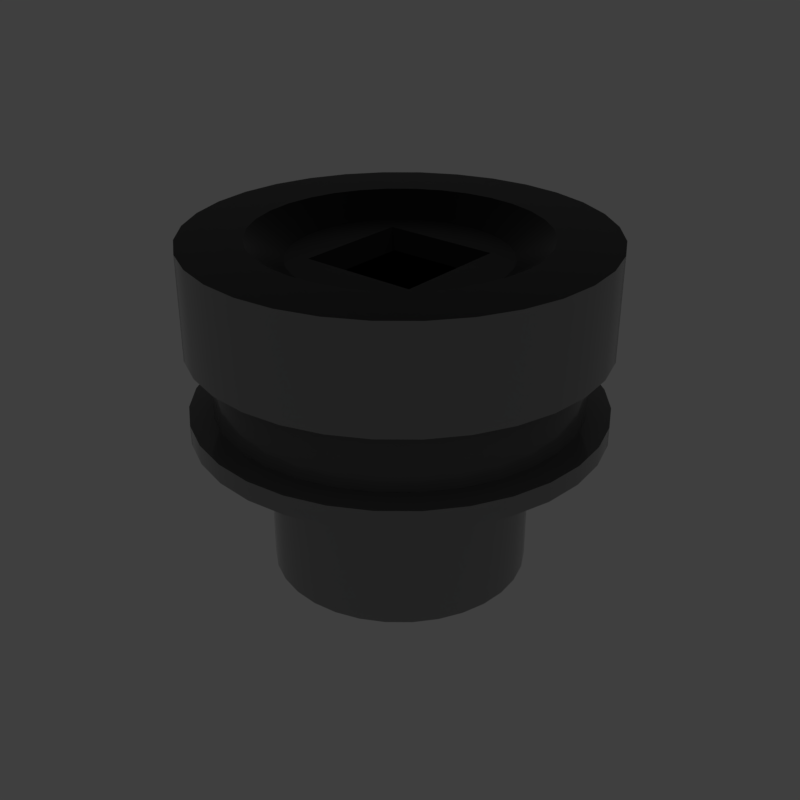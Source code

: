 # Source: square_circle.blend  (saved by Blender 2.79.6; exported with 4.5.12 LTS)
import bpy
from mathutils import Matrix  # noqa: F401  (used for matrix-valued properties, if any)

bpy.ops.wm.read_factory_settings(use_empty=True)
scene = bpy.context.scene
scene.name = 'main'

# ---- collections
col_collection_1 = bpy.data.collections.new('Collection 1'); scene.collection.children.link(col_collection_1)

# ---- materials (node trees are filled in below, after node groups)
mat_prox_alum_050 = bpy.data.materials.new('prox_alum.050')
mat_prox_alum_050.alpha_threshold = 0.0
mat_prox_alum_050.diffuse_color = (0.1933, 0.1933, 0.1933, 1.0)
mat_prox_alum_050.roughness = 0.5
mat_prox_kevlar_050 = bpy.data.materials.new('prox_kevlar.050')
mat_prox_kevlar_050.alpha_threshold = 0.0
mat_prox_kevlar_050.diffuse_color = (0.03737, 0.03737, 0.03737, 1.0)
mat_prox_kevlar_050.roughness = 0.5
mat_prox_easy_spec_050 = bpy.data.materials.new('prox_easy_spec.050')
mat_prox_easy_spec_050.alpha_threshold = 0.0
mat_prox_easy_spec_050.diffuse_color = (0.2791, 0.2791, 0.2791, 1.0)
mat_prox_easy_spec_050.roughness = 0.5
mat_prox_soap_048 = bpy.data.materials.new('prox_soap.048')
mat_prox_soap_048.alpha_threshold = 0.0
mat_prox_soap_048.diffuse_color = (0.8, 0.5447, 0.3018, 1.0)
mat_prox_soap_048.roughness = 0.5
mat_prox_emission_048 = bpy.data.materials.new('prox_emission.048')
mat_prox_emission_048.alpha_threshold = 0.0
mat_prox_emission_048.diffuse_color = (0.3973, 0.7023, 0.9681, 1.0)
mat_prox_emission_048.roughness = 0.5

# ---- node groups
ng_auto_smooth = bpy.data.node_groups.new('Auto Smooth', 'GeometryNodeTree')
_s = ng_auto_smooth.interface.new_socket(name='Geometry', in_out='OUTPUT', socket_type='NodeSocketGeometry')
_s = ng_auto_smooth.interface.new_socket(name='Geometry', in_out='INPUT', socket_type='NodeSocketGeometry')
_s = ng_auto_smooth.interface.new_socket(name='Angle', in_out='INPUT', socket_type='NodeSocketFloat')
_s.subtype = 'ANGLE'
_s.min_value = 0.0
_s.max_value = 3.142
ng_auto_smooth.is_modifier = True
_N = ng_auto_smooth.nodes; _L = ng_auto_smooth.links
n0 = _N.new('NodeGroupOutput'); n0.name = 'Group Output'; n0.location = (480, -100)
n1 = _N.new('NodeGroupInput'); n1.name = 'Group Input'; n1.location = (-420, -300)
n2 = _N.new('NodeGroupInput'); n2.name = 'Group Input.001'; n2.location = (-60, -100)
n3 = _N.new('GeometryNodeSetShadeSmooth'); n3.name = 'Set Shade Smooth'; n3.location = (120, -100)
n3.domain = 'EDGE'
n4 = _N.new('GeometryNodeSetShadeSmooth'); n4.name = 'Set Shade Smooth.001'; n4.location = (300, -100)
n5 = _N.new('GeometryNodeInputMeshEdgeAngle'); n5.name = 'Edge Angle'; n5.location = (-420, -220)
n6 = _N.new('GeometryNodeInputEdgeSmooth'); n6.name = 'Is Edge Smooth'; n6.location = (-60, -160)
n7 = _N.new('GeometryNodeInputShadeSmooth'); n7.name = 'Is Face Smooth'; n7.location = (-240, -340)
n8 = _N.new('FunctionNodeBooleanMath'); n8.name = 'Boolean Math'; n8.location = (-60, -220)
n9 = _N.new('FunctionNodeCompare'); n9.name = 'Compare'; n9.location = (-240, -180)
n9.operation = 'LESS_EQUAL'
_L.new(n5.outputs[0], n9.inputs[0])
_L.new(n4.outputs[0], n0.inputs[0])
_L.new(n1.outputs[1], n9.inputs[1])
_L.new(n9.outputs[0], n8.inputs[0])
_L.new(n7.outputs[0], n8.inputs[1])
_L.new(n2.outputs[0], n3.inputs[0])
_L.new(n6.outputs[0], n3.inputs[1])
_L.new(n3.outputs[0], n4.inputs[0])
_L.new(n8.outputs[0], n3.inputs[2])
n0.is_active_output = True

# ---- material node trees
mat_prox_alum_050.use_nodes = True; mat_prox_alum_050.node_tree.nodes.clear()
_N = mat_prox_alum_050.node_tree.nodes; _L = mat_prox_alum_050.node_tree.links
n0 = _N.new('ShaderNodeOutputMaterial'); n0.name = 'Material Output'; n0.location = (300, 300)
n1 = _N.new('ShaderNodeBsdfPrincipled'); n1.name = 'Principled BSDF'; n1.location = (10, 300)
n1.width = 150
n1.subsurface_method = 'BURLEY'
n1.inputs[0].default_value = (0.3217, 0.3217, 0.3217, 1.0)
n1.inputs[1].default_value = 1.0
n1.inputs[2].default_value = 0.1633
n1.inputs[3].default_value = 1.45
n1.inputs[9].default_value = (1.0, 1.0, 1.0)
n1.inputs[13].default_value = 0.119
n1.inputs[15].default_value = 0.7959
n1.inputs[16].default_value = 0.8299
n1.inputs[24].default_value = 0.1605
_L.new(n1.outputs[0], n0.inputs[0])
n0.is_active_output = True
mat_prox_kevlar_050.use_nodes = True; mat_prox_kevlar_050.node_tree.nodes.clear()
_N = mat_prox_kevlar_050.node_tree.nodes; _L = mat_prox_kevlar_050.node_tree.links
n0 = _N.new('ShaderNodeOutputMaterial'); n0.name = 'Material Output'; n0.location = (300, 300)
n1 = _N.new('ShaderNodeBsdfPrincipled'); n1.name = 'Principled BSDF'; n1.location = (10, 300)
n1.width = 150
n1.subsurface_method = 'BURLEY'
n1.inputs[0].default_value = (0.0, 0.0, 0.0, 1.0)
n1.inputs[2].default_value = 0.3401
n1.inputs[3].default_value = 1.45
n1.inputs[9].default_value = (1.0, 1.0, 1.0)
n1.inputs[13].default_value = 0.2143
_L.new(n1.outputs[0], n0.inputs[0])
n0.is_active_output = True
mat_prox_easy_spec_050.use_nodes = True; mat_prox_easy_spec_050.node_tree.nodes.clear()
_N = mat_prox_easy_spec_050.node_tree.nodes; _L = mat_prox_easy_spec_050.node_tree.links
n0 = _N.new('ShaderNodeOutputMaterial'); n0.name = 'Material Output'; n0.location = (300, 300)
n1 = _N.new('ShaderNodeBsdfPrincipled'); n1.name = 'Principled BSDF'; n1.location = (10, 300)
n1.width = 150
n1.subsurface_method = 'BURLEY'
n1.inputs[0].default_value = (0.1372, 0.1372, 0.1372, 1.0)
n1.inputs[2].default_value = 0.2245
n1.inputs[3].default_value = 1.45
n1.inputs[9].default_value = (1.0, 1.0, 1.0)
n1.inputs[13].default_value = 0.09864
n1.inputs[19].default_value = 0.25
_L.new(n1.outputs[0], n0.inputs[0])
n0.is_active_output = True
mat_prox_soap_048.use_nodes = True; mat_prox_soap_048.node_tree.nodes.clear()
_N = mat_prox_soap_048.node_tree.nodes; _L = mat_prox_soap_048.node_tree.links
n0 = _N.new('ShaderNodeOutputMaterial'); n0.name = 'Material Output'; n0.location = (300, 300)
n1 = _N.new('ShaderNodeLayerWeight'); n1.name = 'Layer Weight'; n1.location = (-554, 262)
n2 = _N.new('ShaderNodeValToRGB'); n2.name = 'ColorRamp'; n2.location = (-400, 254)
n2.color_ramp.interpolation = 'B_SPLINE'
while len(n2.color_ramp.elements) > 1: n2.color_ramp.elements.remove(n2.color_ramp.elements[-1])
n2.color_ramp.elements[0].position = 0.0; n2.color_ramp.elements[0].color = (1.0, 0.0, 0.2363, 1.0)
_e = n2.color_ramp.elements.new(0.1477); _e.color = (0.0, 0.1135, 0.6103, 1.0)
_e = n2.color_ramp.elements.new(0.2773); _e.color = (0.2081, 0.332, 0.6265, 1.0)
_e = n2.color_ramp.elements.new(0.5); _e.color = (0.5089, 0.1741, 0.6181, 1.0)
_e = n2.color_ramp.elements.new(0.6818); _e.color = (0.7544, 0.04821, 0.0, 1.0)
_e = n2.color_ramp.elements.new(0.8511); _e.color = (0.336, 0.5043, 0.1917, 1.0)
_e = n2.color_ramp.elements.new(1.0); _e.color = (0.01772, 0.3483, 1.0, 1.0)
n3 = _N.new('ShaderNodeMix'); n3.name = 'Mix'; n3.location = (-80, 218)
n3.data_type = 'RGBA'
n3.inputs[0].default_value = 0.7909
n4 = _N.new('ShaderNodeBsdfPrincipled'); n4.name = 'Principled BSDF.001'; n4.location = (140, 300)
n4.width = 150
n4.subsurface_method = 'BURLEY'
n4.inputs[2].default_value = 0.0
n4.inputs[3].default_value = 1.45
n4.inputs[9].default_value = (1.0, 1.0, 1.0)
n4.inputs[18].default_value = 1.0
n4.inputs[19].default_value = 0.25
_L.new(n1.outputs[1], n2.inputs[0])
_L.new(n2.outputs[0], n3.inputs[6])
_L.new(n3.outputs[2], n4.inputs[0])
_L.new(n4.outputs[0], n0.inputs[0])
n0.is_active_output = True
mat_prox_emission_048.use_nodes = True; mat_prox_emission_048.node_tree.nodes.clear()
_N = mat_prox_emission_048.node_tree.nodes; _L = mat_prox_emission_048.node_tree.links
n0 = _N.new('ShaderNodeOutputMaterial'); n0.name = 'Material Output'; n0.location = (446, 300)
n1 = _N.new('ShaderNodeEmission'); n1.name = 'Emission'; n1.location = (156, 300)
n1.inputs[1].default_value = 4.0
n2 = _N.new('ShaderNodeLayerWeight'); n2.name = 'Layer Weight'; n2.location = (-631, 360)
n3 = _N.new('ShaderNodeValToRGB'); n3.name = 'ColorRamp'; n3.location = (-450, 370)
n3.color_ramp.interpolation = 'B_SPLINE'
while len(n3.color_ramp.elements) > 1: n3.color_ramp.elements.remove(n3.color_ramp.elements[-1])
n3.color_ramp.elements[0].position = 0.1864; n3.color_ramp.elements[0].color = (1.0, 0.02556, 0.0, 1.0)
_e = n3.color_ramp.elements.new(0.8045); _e.color = (1.0, 0.2244, 0.007333, 1.0)
_e = n3.color_ramp.elements.new(0.9909); _e.color = (1.0, 1.0, 1.0, 1.0)
n4 = _N.new('ShaderNodeMix'); n4.name = 'Mix'; n4.location = (-92, 333)
n4.data_type = 'RGBA'
n4.blend_type = 'COLOR'
n4.inputs[0].default_value = 0.8273
_L.new(n2.outputs[1], n3.inputs[0])
_L.new(n1.outputs[0], n0.inputs[0])
_L.new(n4.outputs[2], n1.inputs[0])
_L.new(n3.outputs[0], n4.inputs[7])
n0.is_active_output = True

# ---- world
world_world = bpy.data.worlds.new('World'); scene.world = world_world
world_world.use_nodes = True; world_world.node_tree.nodes.clear()
_N = world_world.node_tree.nodes; _L = world_world.node_tree.links
n0 = _N.new('ShaderNodeOutputWorld'); n0.name = 'World Output'; n0.location = (300, 300)
n1 = _N.new('ShaderNodeBackground'); n1.name = 'Background'; n1.location = (10, 300)
n1.inputs[0].default_value = (0.05, 0.05, 0.05, 1.0)
_L.new(n1.outputs[0], n0.inputs[0])
n0.is_active_output = True
world_world.use_sun_shadow = False
world_world.sun_shadow_jitter_overblur = 0.0

# ---- meshes
me_square_circle = bpy.data.meshes.new('square_circle')
me_square_circle.from_pydata([(0.0, 0.327, 0.0), (-0.0638, 0.3207, 0.0), (-0.1251, 0.3021, 0.0), (-0.1817, 0.2719, 0.0), (-0.2312, 0.2312, 0.0), (-0.2719, 0.1817, 0.0), (-0.3021, 0.1251, 0.0), (-0.3207, 0.0638, 0.0), (-0.327, 2.469e-08, 0.0), (-0.3207, -0.0638, 0.0), (-0.3021, -0.1251, 0.0), (-0.2719, -0.1817, 0.0), (-0.2312, -0.2312, 0.0), (-0.1817, -0.2719, 0.0), (-0.1251, -0.3021, 0.0), (-0.0638, -0.3207, 0.0), (0.0, -0.327, 0.0), (0.1425, -0.09524, 0.2657), (0.0638, 0.3207, 0.0), (0.1251, 0.3021, 0.0), (0.1817, 0.2719, 0.0), (0.2312, 0.2312, 0.0), (0.2719, 0.1817, 0.0), (0.3021, 0.1251, 0.0), (0.3207, 0.0638, 0.0), (0.327, 2.469e-08, 0.0), (0.3207, -0.0638, 0.0), (0.3021, -0.1251, 0.0), (0.2719, -0.1817, 0.0), (0.2312, -0.2312, 0.0), (0.1817, -0.2719, 0.0), (0.0, 0.327, 0.3003), (-0.0638, 0.3207, 0.3003), (-0.1251, 0.3021, 0.3003), (-0.1817, 0.2719, 0.3003), (-0.2312, 0.2312, 0.3003), (-0.2719, 0.1817, 0.3003), (-0.3021, 0.1251, 0.3003), (-0.3207, 0.0638, 0.3003), (-0.327, 2.469e-08, 0.3003), (-0.3207, -0.0638, 0.3003), (-0.3021, -0.1251, 0.3003), (-0.2719, -0.1817, 0.3003), (-0.2312, -0.2312, 0.3003), (-0.1817, -0.2719, 0.3003), (-0.1251, -0.3021, 0.3003), (-0.0638, -0.3207, 0.3003), (0.0, -0.327, 0.3003), (0.1251, -0.3021, 0.0), (0.1584, -0.0656, 0.2657), (0.1681, -0.03344, 0.2657), (0.0638, -0.3207, 0.0), (-0.06831, 0.06831, 0.0876), (0.0638, 0.3207, 0.3003), (0.1251, 0.3021, 0.3003), (0.1817, 0.2719, 0.3003), (0.2312, 0.2312, 0.3003), (0.2719, 0.1817, 0.3003), (0.3021, 0.1251, 0.3003), (0.3207, 0.0638, 0.3003), (0.327, 2.469e-08, 0.3003), (0.3207, -0.0638, 0.3003), (0.0, 0.2281, 0.3003), (-0.04451, 0.2237, 0.3003), (-0.0873, 0.2108, 0.3003), (-0.1267, 0.1897, 0.3003), (-0.1613, 0.1613, 0.3003), (-0.1897, 0.1267, 0.3003), (-0.2108, 0.0873, 0.3003), (-0.2237, 0.04451, 0.3003), (-0.2281, 4.54e-08, 0.3003), (-0.2237, -0.04451, 0.3003), (-0.2108, -0.0873, 0.3003), (-0.1897, -0.1267, 0.3003), (-0.1613, -0.1613, 0.3003), (-0.1267, -0.1897, 0.3003), (-0.0873, -0.2108, 0.3003), (-0.04451, -0.2237, 0.3003), (0.0, -0.2281, 0.3003), (0.3021, -0.1251, 0.3003), (0.2719, -0.1817, 0.3003), (0.2312, -0.2312, 0.3003), (0.1714, 6.001e-08, 0.2657), (0.1681, 0.03344, 0.2657), (0.1817, -0.2719, 0.3003), (0.1251, -0.3021, 0.3003), (0.0638, -0.3207, 0.3003), (-0.06831, -0.06831, 0.0876), (0.06831, -0.06831, 0.0876), (0.04451, 0.2237, 0.3003), (0.0873, 0.2108, 0.3003), (0.1267, 0.1897, 0.3003), (0.1613, 0.1613, 0.3003), (0.1897, 0.1267, 0.3003), (0.0, 0.2071, 0.0), (-0.0404, 0.2031, 0.0), (-0.07924, 0.1913, 0.0), (-0.115, 0.1722, 0.0), (-0.1464, 0.1464, 0.0), (-0.1722, 0.115, 0.0), (-0.1913, 0.07924, 0.0), (-0.2031, 0.0404, 0.0), (-0.2071, 4.981e-08, 0.0), (-0.2031, -0.0404, 0.0), (-0.1913, -0.07924, 0.0), (-0.1722, -0.115, 0.0), (-0.1464, -0.1464, 0.0), (-0.115, -0.1722, 0.0), (-0.07924, -0.1913, 0.0), (-0.0404, -0.2031, 0.0), (0.0, -0.2071, 0.0), (0.2108, 0.0873, 0.3003), (0.2237, 0.04451, 0.3003), (0.2281, 4.54e-08, 0.3003), (0.2237, -0.04451, 0.3003), (0.2108, -0.0873, 0.3003), (0.1584, 0.0656, 0.2657), (0.1425, 0.09524, 0.2657), (0.1897, -0.1267, 0.3003), (0.1613, -0.1613, 0.3003), (0.1267, -0.1897, 0.3003), (0.0873, -0.2108, 0.3003), (0.04451, -0.2237, 0.3003), (0.0, -0.06831, 0.0876), (0.06831, 0.06831, 0.0876), (0.0404, 0.2031, 0.0), (0.0, 0.2071, -0.2457), (-0.0404, 0.2031, -0.2457), (-0.07924, 0.1913, -0.2457), (-0.115, 0.1722, -0.2457), (-0.1464, 0.1464, -0.2457), (-0.1722, 0.115, -0.2457), (-0.1913, 0.07924, -0.2457), (-0.2031, 0.0404, -0.2457), (-0.2071, 4.981e-08, -0.2457), (-0.2031, -0.0404, -0.2457), (-0.1913, -0.07924, -0.2457), (-0.1722, -0.115, -0.2457), (-0.1464, -0.1464, -0.2457), (-0.115, -0.1722, -0.2457), (-0.07924, -0.1913, -0.2457), (-0.0404, -0.2031, -0.2457), (0.0, -0.2071, -0.2457), (0.07924, 0.1913, 0.0), (0.115, 0.1722, 0.0), (0.1464, 0.1464, 0.0), (0.1722, 0.115, 0.0), (0.1913, 0.07924, 0.0), (0.2031, 0.0404, 0.0), (0.2071, 4.981e-08, 0.0), (0.1212, 0.1212, 0.2657), (-0.09524, 0.09524, 0.2657), (0.2031, -0.0404, 0.0), (0.1913, -0.07924, 0.0), (0.1722, -0.115, 0.0), (0.1464, -0.1464, 0.0), (0.115, -0.1722, 0.0), (0.07924, -0.1913, 0.0), (0.0, 0.1714, 0.2657), (-0.03344, 0.1681, 0.2657), (-0.0656, 0.1584, 0.2657), (-0.09524, 0.1425, 0.2657), (-0.1212, 0.1212, 0.2657), (-0.1425, 0.09524, 0.2657), (-0.1584, 0.0656, 0.2657), (-0.1681, 0.03344, 0.2657), (-0.1714, 6.001e-08, 0.2657), (-0.1681, -0.03344, 0.2657), (-0.1584, -0.0656, 0.2657), (-0.1425, -0.09524, 0.2657), (-0.1212, -0.1212, 0.2657), (-0.09524, -0.1425, 0.2657), (-0.0656, -0.1584, 0.2657), (-0.03344, -0.1681, 0.2657), (0.0, -0.1714, 0.2657), (0.0404, -0.2031, 0.0), (0.0, 0.06831, 0.0876), (0.0, -0.06831, 0.2404), (0.0404, 0.2031, -0.2457), (0.07924, 0.1913, -0.2457), (0.115, 0.1722, -0.2457), (0.1464, 0.1464, -0.2457), (0.1722, 0.115, -0.2457), (0.1913, 0.07924, -0.2457), (-0.09524, -0.09524, 0.2657), (0.0, -0.09524, 0.2657), (0.2031, 0.0404, -0.2457), (0.2071, 4.981e-08, -0.2457), (0.2031, -0.0404, -0.2457), (0.1913, -0.07924, -0.2457), (0.0, 0.06831, 0.2404), (-0.06831, -0.06831, 0.2404), (0.09524, -0.09524, 0.2657), (-0.06831, 0.06831, 0.2404), (0.03344, -0.1681, 0.2657), (0.0656, -0.1584, 0.2657), (0.09524, -0.1425, 0.2657), (0.1212, -0.1212, 0.2657), (0.0, 0.09524, 0.2657), (0.1722, -0.115, -0.2457), (0.1464, -0.1464, -0.2457), (0.115, -0.1722, -0.2457), (0.07924, -0.1913, -0.2457), (0.0404, -0.2031, -0.2457), (0.06831, -0.06831, 0.2404), (0.09524, 0.09524, 0.2657), (0.06831, 0.06831, 0.2404), (0.03344, 0.1681, 0.2657), (0.0656, 0.1584, 0.2657), (0.09524, 0.1425, 0.2657), (-0.111, 0.268, 0.0368), (-0.111, 0.268, 0.1318), (0.2901, 2.336e-08, 0.0368), (0.2901, 2.336e-08, 0.1318), (0.2845, 0.0566, 0.1318), (0.2845, 0.0566, 0.0368), (-0.1612, 0.2412, 0.0368), (-0.1612, 0.2412, 0.1318), (0.268, -0.111, 0.0368), (0.268, -0.111, 0.1318), (0.2845, -0.0566, 0.1318), (0.2845, -0.0566, 0.0368), (0.2051, -0.2051, 0.0368), (0.2051, -0.2051, 0.1318), (0.2412, -0.1612, 0.1318), (0.2412, -0.1612, 0.0368), (-0.2051, 0.2051, 0.0368), (-0.2051, 0.2051, 0.1318), (-0.2412, 0.1612, 0.1318), (-0.2412, 0.1612, 0.0368), (0.2051, 0.2051, 0.0368), (0.2051, 0.2051, 0.1318), (0.1612, 0.2412, 0.1318), (0.1612, 0.2412, 0.0368), (0.268, 0.111, 0.0368), (0.268, 0.111, 0.1318), (0.2412, 0.1612, 0.1318), (0.2412, 0.1612, 0.0368), (-4.581e-11, -0.2901, 0.0368), (-4.581e-11, -0.2901, 0.1318), (0.0566, -0.2845, 0.1318), (0.0566, -0.2845, 0.0368), (0.3207, 0.0638, 0.03076), (0.3207, 0.0638, 0.1379), (0.2719, -0.1817, 0.03076), (0.2719, -0.1817, 0.1379), (0.0638, 0.3207, 0.1379), (0.0638, 0.3207, 0.03076), (0.327, 2.469e-08, 0.1379), (0.327, 2.469e-08, 0.03076), (0.2312, -0.2312, 0.1379), (0.2312, -0.2312, 0.03076), (0.1251, 0.3021, 0.03076), (0.1251, 0.3021, 0.1379), (0.0, 0.327, 0.1379), (0.0, 0.327, 0.03076), (-0.2719, 0.1817, 0.03076), (-0.2719, 0.1817, 0.1379), (-0.3021, 0.1251, 0.1379), (-0.3021, 0.1251, 0.03076), (-0.3207, 0.0638, 0.1379), (-0.3207, 0.0638, 0.03076), (0.2719, 0.1817, 0.03076), (0.2719, 0.1817, 0.1379), (-0.327, 2.469e-08, 0.1379), (-0.327, 2.469e-08, 0.03076), (0.3207, -0.0638, 0.03076), (0.3207, -0.0638, 0.1379), (-0.3207, -0.0638, 0.1379), (-0.3207, -0.0638, 0.03076), (0.1817, -0.2719, 0.03076), (0.1817, -0.2719, 0.1379), (-0.3021, -0.1251, 0.1379), (-0.3021, -0.1251, 0.03076), (-0.2719, -0.1817, 0.1379), (-0.2719, -0.1817, 0.03076), (-0.2312, -0.2312, 0.1379), (-0.2312, -0.2312, 0.03076), (-0.1817, -0.2719, 0.1379), (-0.1817, -0.2719, 0.03076), (-0.1251, -0.3021, 0.1379), (-0.1251, -0.3021, 0.03076), (-0.0638, 0.3207, 0.1379), (-0.0638, 0.3207, 0.03076), (0.3021, 0.1251, 0.1379), (0.3021, 0.1251, 0.03076), (-0.0638, -0.3207, 0.1379), (-0.0638, -0.3207, 0.03076), (-0.1251, 0.3021, 0.1379), (-0.1251, 0.3021, 0.03076), (0.3021, -0.1251, 0.1379), (0.3021, -0.1251, 0.03076), (0.0, -0.327, 0.1379), (0.0, -0.327, 0.03076), (-0.1817, 0.2719, 0.1379), (-0.1817, 0.2719, 0.03076), (0.1251, -0.3021, 0.03076), (0.1251, -0.3021, 0.1379), (-0.2312, 0.2312, 0.1379), (-0.2312, 0.2312, 0.03076), (0.2312, 0.2312, 0.1379), (0.2312, 0.2312, 0.03076), (0.1817, 0.2719, 0.03076), (0.1817, 0.2719, 0.1379), (0.0638, -0.3207, 0.03076), (0.0638, -0.3207, 0.1379), (-0.0566, -0.2845, 0.1318), (-0.0566, -0.2845, 0.0368), (-0.0566, 0.2845, 0.1318), (-0.0566, 0.2845, 0.0368), (-0.111, -0.268, 0.1318), (-0.111, -0.268, 0.0368), (-4.581e-11, 0.2901, 0.1318), (-4.581e-11, 0.2901, 0.0368), (-0.1612, -0.2412, 0.1318), (-0.1612, -0.2412, 0.0368), (-0.2051, -0.2051, 0.1318), (-0.2051, -0.2051, 0.0368), (0.0566, 0.2845, 0.1318), (0.0566, 0.2845, 0.0368), (-0.2412, -0.1612, 0.1318), (-0.2412, -0.1612, 0.0368), (0.111, 0.268, 0.0368), (0.111, 0.268, 0.1318), (-0.268, -0.111, 0.1318), (-0.268, -0.111, 0.0368), (-0.2845, -0.0566, 0.1318), (-0.2845, -0.0566, 0.0368), (-0.2901, 2.336e-08, 0.1318), (-0.2901, 2.336e-08, 0.0368), (0.111, -0.268, 0.0368), (0.111, -0.268, 0.1318), (-0.2845, 0.0566, 0.1318), (-0.2845, 0.0566, 0.0368), (-0.268, 0.111, 0.1318), (-0.268, 0.111, 0.0368), (0.1612, -0.2412, 0.0368), (0.1612, -0.2412, 0.1318)], [], [(25, 249, 266, 26), (29, 251, 270, 30), (6, 7, 261, 259), (30, 270, 296, 48), (7, 8, 265, 261), (21, 301, 262, 22), (48, 296, 304, 51), (267, 61, 79, 290), (0, 255, 247, 18), (271, 84, 85, 297), (191, 177, 123, 87), (11, 12, 277, 275), (19, 252, 302, 20), (12, 13, 279, 277), (18, 247, 252, 19), (13, 14, 281, 279), (8, 9, 269, 265), (14, 15, 287, 281), (5, 6, 259, 256), (245, 80, 81, 250), (1, 2, 289, 283), (15, 16, 293, 287), (205, 117, 150, 209), (2, 3, 295, 289), (51, 304, 293, 16), (23, 285, 242, 24), (246, 53, 54, 253), (297, 85, 86, 305), (26, 266, 291, 27), (27, 291, 244, 28), (4, 5, 256, 299), (56, 92, 93, 57), (44, 45, 76, 75), (31, 32, 63, 62), (57, 93, 111, 58), (45, 46, 77, 76), (32, 33, 64, 63), (58, 111, 112, 59), (46, 47, 78, 77), (33, 34, 65, 64), (59, 112, 113, 60), (79, 115, 118, 80), (34, 35, 66, 65), (61, 114, 115, 79), (177, 204, 88, 123), (35, 36, 67, 66), (60, 113, 114, 61), (81, 119, 120, 84), (36, 37, 68, 67), (204, 206, 124, 88), (37, 38, 69, 68), (192, 17, 49, 50, 82, 83, 116, 117, 205), (38, 39, 70, 69), (85, 121, 122, 86), (39, 40, 71, 70), (53, 89, 90, 54), (40, 41, 72, 71), (190, 193, 52, 176), (41, 42, 73, 72), (54, 90, 91, 55), (42, 43, 74, 73), (55, 91, 92, 56), (43, 44, 75, 74), (26, 152, 149, 25), (123, 176, 52, 87), (6, 5, 99, 100), (30, 156, 155, 29), (7, 6, 100, 101), (48, 157, 156, 30), (8, 7, 101, 102), (123, 88, 124, 176), (9, 8, 102, 103), (51, 175, 157, 48), (10, 9, 103, 104), (19, 143, 125, 18), (11, 10, 104, 105), (192, 205, 206, 204), (12, 11, 105, 106), (205, 198, 190, 206), (13, 12, 106, 107), (20, 144, 143, 19), (14, 13, 107, 108), (1, 0, 94, 95), (24, 148, 147, 23), (15, 14, 108, 109), (2, 1, 95, 96), (198, 158, 159, 160, 161, 151), (16, 15, 109, 110), (3, 2, 96, 97), (25, 149, 148, 24), (28, 154, 153, 27), (4, 3, 97, 98), (27, 153, 152, 26), (29, 155, 154, 28), (5, 4, 98, 99), (100, 99, 131, 132), (155, 200, 199, 154), (101, 100, 132, 133), (151, 184, 191, 193), (102, 101, 133, 134), (156, 201, 200, 155), (103, 102, 134, 135), (157, 202, 201, 156), (104, 103, 135, 136), (185, 192, 204, 177), (105, 104, 136, 137), (175, 203, 202, 157), (106, 105, 137, 138), (174, 185, 184, 171, 172, 173), (107, 106, 138, 139), (196, 197, 17, 192), (108, 107, 139, 140), (95, 94, 126, 127), (22, 146, 145, 21), (109, 108, 140, 141), (96, 95, 127, 128), (171, 184, 169, 170), (110, 109, 141, 142), (97, 96, 128, 129), (147, 183, 182, 146), (152, 188, 187, 149), (98, 97, 129, 130), (149, 187, 186, 148), (153, 189, 188, 152), (99, 98, 130, 131), (148, 186, 183, 147), (154, 199, 189, 153), (64, 65, 161, 160), (91, 209, 150, 92), (145, 181, 180, 144), (65, 66, 162, 161), (112, 83, 82, 113), (146, 182, 181, 145), (66, 67, 163, 162), (144, 180, 179, 143), (121, 195, 194, 122), (67, 68, 164, 163), (120, 196, 195, 121), (68, 69, 165, 164), (119, 197, 196, 120), (69, 70, 166, 165), (118, 17, 197, 119), (70, 71, 167, 166), (115, 49, 17, 118), (71, 72, 168, 167), (114, 50, 49, 115), (72, 73, 169, 168), (113, 82, 50, 114), (73, 74, 170, 169), (111, 116, 83, 112), (74, 75, 171, 170), (93, 117, 116, 111), (75, 76, 172, 171), (62, 63, 159, 158), (92, 150, 117, 93), (76, 77, 173, 172), (63, 64, 160, 159), (184, 151, 163, 164, 165, 166, 167, 168, 169), (77, 78, 174, 173), (84, 120, 121, 85), (240, 239, 238, 241), (22, 262, 285, 23), (151, 161, 162, 163), (198, 151, 193, 190), (21, 145, 144, 20), (86, 122, 78, 47), (16, 110, 175, 51), (110, 142, 203, 175), (31, 62, 89, 53), (206, 190, 176, 124), (23, 147, 146, 22), (80, 118, 119, 81), (62, 158, 207, 89), (125, 178, 126, 94), (174, 194, 195, 196, 192, 185), (198, 205, 209, 208, 207, 158), (18, 125, 94, 0), (184, 185, 177, 191), (122, 194, 174, 78), (3, 4, 299, 295), (89, 207, 208, 90), (193, 191, 87, 52), (90, 208, 209, 91), (143, 179, 178, 125), (305, 86, 47, 292), (300, 56, 57, 263), (303, 55, 56, 300), (257, 258, 37, 36), (290, 79, 80, 245), (9, 10, 273, 269), (294, 298, 35, 34), (28, 244, 251, 29), (284, 58, 59, 243), (288, 294, 34, 33), (286, 292, 47, 46), (282, 288, 33, 32), (280, 286, 46, 45), (24, 242, 249, 25), (254, 282, 32, 31), (278, 280, 45, 44), (263, 57, 58, 284), (276, 278, 44, 43), (254, 31, 53, 246), (274, 276, 43, 42), (0, 1, 283, 255), (272, 274, 42, 41), (268, 272, 41, 40), (248, 60, 61, 267), (264, 268, 40, 39), (20, 302, 301, 21), (260, 264, 39, 38), (258, 260, 38, 37), (10, 11, 275, 273), (298, 257, 36, 35), (253, 54, 55, 303), (250, 81, 84, 271), (261, 265, 329, 333), (243, 248, 213, 214), (293, 304, 241, 238), (278, 276, 316, 314), (264, 260, 332, 328), (244, 291, 218, 225), (262, 301, 230, 237), (304, 296, 330, 241), (305, 292, 239, 240), (290, 245, 224, 219), (300, 263, 236, 231), (297, 305, 240, 331), (295, 299, 226, 216), (279, 281, 311, 315), (265, 269, 327, 329), (298, 294, 217, 227), (280, 278, 314, 310), (291, 266, 221, 218), (255, 283, 309, 313), (268, 264, 328, 326), (252, 247, 319, 322), (267, 290, 219, 220), (282, 254, 312, 308), (246, 253, 323, 318), (242, 285, 234, 215), (269, 273, 325, 327), (251, 244, 225, 222), (284, 243, 214, 235), (281, 287, 307, 311), (272, 268, 326, 324), (245, 250, 223, 224), (273, 275, 321, 325), (243, 59, 60, 248), (236, 235, 234, 237), (232, 231, 230, 233), (228, 227, 226, 229), (224, 223, 222, 225), (220, 219, 218, 221), (227, 217, 216, 226), (219, 224, 225, 218), (214, 213, 212, 215), (217, 211, 210, 216), (239, 306, 307, 238), (211, 308, 309, 210), (306, 310, 311, 307), (235, 214, 215, 234), (308, 312, 313, 309), (310, 314, 315, 311), (231, 236, 237, 230), (314, 316, 317, 315), (312, 318, 319, 313), (316, 320, 321, 317), (323, 232, 233, 322), (320, 324, 325, 321), (324, 326, 327, 325), (318, 323, 322, 319), (326, 328, 329, 327), (331, 240, 241, 330), (328, 332, 333, 329), (332, 334, 335, 333), (337, 331, 330, 336), (334, 228, 229, 335), (223, 337, 336, 222), (213, 220, 221, 212), (277, 279, 315, 317), (263, 284, 235, 236), (260, 258, 334, 332), (254, 246, 318, 312), (249, 242, 215, 212), (294, 288, 211, 217), (285, 262, 237, 234), (259, 261, 333, 335), (247, 255, 313, 319), (276, 274, 320, 316), (289, 295, 216, 210), (303, 300, 231, 232), (271, 297, 331, 337), (292, 286, 306, 239), (296, 270, 336, 330), (275, 277, 317, 321), (301, 302, 233, 230), (258, 257, 228, 334), (287, 293, 238, 307), (256, 259, 335, 229), (253, 303, 232, 323), (288, 282, 308, 211), (257, 298, 227, 228), (250, 271, 337, 223), (302, 252, 322, 233), (270, 251, 222, 336), (274, 272, 324, 320), (283, 289, 210, 309), (299, 256, 229, 226), (248, 267, 220, 213), (286, 280, 310, 306), (266, 249, 212, 221)])
me_square_circle.polygons.foreach_set('use_smooth', [True] * 312)
me_square_circle.polygons.foreach_set('material_index', [0, 0, 0, 0, 0, 0, 0, 0, 0, 0, 1, 0, 0, 0, 0, 0, 0, 0, 0, 0, 0, 0, 1, 0, 0, 0, 0, 0, 0, 0, 0, 1, 1, 1, 1, 1, 1, 1, 1, 1, 1, 1, 1, 1, 1, 1, 1, 1, 1, 1, 1, 1, 1, 1, 1, 1, 1, 1, 1, 1, 1, 1, 1, 0, 1, 0, 0, 0, 0, 0, 1, 0, 0, 0, 0, 0, 1, 0, 1, 0, 0, 0, 0, 0, 0, 0, 1, 0, 0, 0, 0, 0, 0, 0, 0, 0, 0, 0, 1, 0, 0, 0, 0, 0, 1, 0, 0, 0, 1, 0, 1, 0, 0, 0, 0, 0, 1, 0, 0, 0, 0, 0, 0, 0, 0, 0, 0, 1, 1, 0, 1, 1, 0, 1, 0, 1, 1, 1, 1, 1, 1, 1, 1, 1, 1, 1, 1, 1, 1, 1, 1, 1, 1, 1, 1, 1, 1, 1, 1, 1, 2, 0, 1, 1, 0, 1, 0, 0, 1, 1, 0, 1, 1, 0, 1, 1, 0, 1, 1, 0, 1, 1, 1, 0, 0, 0, 0, 0, 0, 0, 0, 0, 0, 0, 0, 0, 0, 0, 0, 0, 0, 0, 0, 0, 0, 0, 0, 0, 0, 0, 0, 0, 0, 0, 0, 0, 2, 2, 2, 2, 2, 2, 2, 2, 2, 2, 2, 2, 2, 2, 2, 2, 2, 2, 2, 2, 2, 2, 2, 2, 2, 2, 2, 2, 2, 2, 2, 2, 0, 2, 2, 2, 2, 2, 2, 2, 2, 2, 2, 2, 2, 2, 2, 2, 2, 2, 2, 2, 2, 2, 2, 2, 2, 2, 2, 2, 2, 2, 2, 2, 2, 2, 2, 2, 2, 2, 2, 2, 2, 2, 2, 2, 2, 2, 2, 2, 2, 2, 2, 2, 2, 2, 2, 2, 2, 2, 2, 2, 2, 2, 2, 2])
_k = set([(0, 1), (0, 18), (1, 2), (2, 3), (3, 4), (4, 5), (5, 6), (6, 7), (7, 8), (8, 9), (9, 10), (10, 11), (11, 12), (12, 13), (13, 14), (14, 15), (15, 16), (16, 51), (17, 49), (17, 197), (18, 19), (19, 20), (20, 21), (21, 22), (22, 23), (23, 24), (24, 25), (25, 26), (26, 27), (27, 28), (28, 29), (29, 30), (30, 48), (31, 32), (31, 53), (32, 33), (33, 34), (34, 35), (35, 36), (36, 37), (37, 38), (38, 39), (39, 40), (40, 41), (41, 42), (42, 43), (43, 44), (44, 45), (45, 46), (46, 47), (47, 86), (48, 51), (49, 50), (50, 82), (52, 87), (52, 176), (52, 193), (53, 54), (54, 55), (55, 56), (56, 57), (57, 58), (58, 59), (59, 60), (60, 61), (61, 79), (62, 63), (62, 89), (63, 64), (64, 65), (65, 66), (66, 67), (67, 68), (68, 69), (69, 70), (70, 71), (71, 72), (72, 73), (73, 74), (74, 75), (75, 76), (76, 77), (77, 78), (78, 122), (79, 80), (80, 81), (81, 84), (82, 83), (83, 116), (84, 85), (85, 86), (87, 123), (87, 191), (88, 123), (88, 124), (88, 204), (89, 90), (90, 91), (91, 92), (92, 93), (93, 111), (94, 95), (94, 125), (95, 96), (96, 97), (97, 98), (98, 99), (99, 100), (100, 101), (101, 102), (102, 103), (103, 104), (104, 105), (105, 106), (106, 107), (107, 108), (108, 109), (109, 110), (110, 175), (111, 112), (112, 113), (113, 114), (114, 115), (115, 118), (116, 117), (117, 150), (118, 119), (119, 120), (120, 121), (121, 122), (124, 176), (124, 206), (125, 143), (143, 144), (144, 145), (145, 146), (146, 147), (147, 148), (148, 149), (149, 152), (150, 209), (151, 184), (151, 193), (151, 198), (152, 153), (153, 154), (154, 155), (155, 156), (156, 157), (157, 175), (158, 159), (158, 207), (159, 160), (160, 161), (161, 162), (162, 163), (163, 164), (164, 165), (165, 166), (166, 167), (167, 168), (168, 169), (169, 170), (170, 171), (171, 172), (172, 173), (173, 174), (174, 194), (177, 191), (177, 204), (184, 185), (184, 191), (185, 192), (190, 193), (190, 206), (191, 193), (192, 204), (192, 205), (194, 195), (195, 196), (196, 197), (198, 205), (204, 206), (205, 206), (207, 208), (208, 209), (210, 216), (210, 309), (211, 217), (211, 308), (212, 215), (212, 221), (213, 214), (213, 220), (214, 235), (215, 234), (216, 226), (217, 227), (218, 221), (218, 225), (219, 220), (219, 224), (222, 225), (222, 336), (223, 224), (223, 337), (226, 229), (227, 228), (228, 334), (229, 335), (230, 233), (230, 237), (231, 232), (231, 236), (232, 323), (233, 322), (234, 237), (235, 236), (238, 241), (238, 307), (239, 240), (239, 306), (240, 331), (241, 330), (242, 249), (242, 285), (243, 248), (243, 284), (244, 251), (244, 291), (245, 250), (245, 290), (246, 253), (246, 254), (247, 252), (247, 255), (248, 267), (249, 266), (250, 271), (251, 270), (252, 302), (253, 303), (254, 282), (255, 283), (256, 259), (256, 299), (257, 258), (257, 298), (258, 260), (259, 261), (260, 264), (261, 265), (262, 285), (262, 301), (263, 284), (263, 300), (264, 268), (265, 269), (266, 291), (267, 290), (268, 272), (269, 273), (270, 296), (271, 297), (272, 274), (273, 275), (274, 276), (275, 277), (276, 278), (277, 279), (278, 280), (279, 281), (280, 286), (281, 287), (282, 288), (283, 289), (286, 292), (287, 293), (288, 294), (289, 295), (292, 305), (293, 304), (294, 298), (295, 299), (296, 304), (297, 305), (300, 303), (301, 302), (306, 310), (307, 311), (308, 312), (309, 313), (310, 314), (311, 315), (312, 318), (313, 319), (314, 316), (315, 317), (316, 320), (317, 321), (318, 323), (319, 322), (320, 324), (321, 325), (324, 326), (325, 327), (326, 328), (327, 329), (328, 332), (329, 333), (330, 336), (331, 337), (332, 334), (333, 335)])
me_square_circle.attributes.new('sharp_edge', 'BOOLEAN', 'EDGE').data.foreach_set('value', [ (min(e.vertices), max(e.vertices)) in _k for e in me_square_circle.edges])
_k = {(25, 26): 1.0, (249, 266): 1.0, (29, 30): 1.0, (251, 270): 1.0, (6, 7): 1.0, (259, 261): 1.0, (30, 48): 1.0, (270, 296): 1.0, (7, 8): 1.0, (261, 265): 1.0, (21, 22): 1.0, (262, 301): 1.0, (48, 51): 1.0, (296, 304): 1.0, (267, 290): 1.0, (61, 79): 1.0, (0, 18): 1.0, (247, 255): 1.0, (271, 297): 1.0, (84, 85): 1.0, (87, 191): 1.0, (177, 191): 1.0, (87, 123): 1.0, (11, 12): 1.0, (275, 277): 1.0, (19, 20): 1.0, (252, 302): 1.0, (12, 13): 1.0, (277, 279): 1.0, (18, 19): 1.0, (247, 252): 1.0, (13, 14): 1.0, (279, 281): 1.0, (8, 9): 1.0, (265, 269): 1.0, (14, 15): 1.0, (281, 287): 1.0, (5, 6): 1.0, (256, 259): 1.0, (245, 250): 1.0, (80, 81): 1.0, (1, 2): 1.0, (283, 289): 1.0, (15, 16): 1.0, (287, 293): 1.0, (117, 150): 1.0, (150, 209): 1.0, (2, 3): 1.0, (289, 295): 1.0, (16, 51): 1.0, (293, 304): 1.0, (23, 24): 1.0, (242, 285): 1.0, (246, 253): 1.0, (53, 54): 1.0, (297, 305): 1.0, (85, 86): 1.0, (26, 27): 1.0, (266, 291): 1.0, (27, 28): 1.0, (244, 291): 1.0, (4, 5): 1.0, (256, 299): 1.0, (56, 57): 1.0, (92, 93): 1.0, (44, 45): 1.0, (75, 76): 1.0, (31, 32): 1.0, (62, 63): 1.0, (57, 58): 1.0, (93, 111): 1.0, (45, 46): 1.0, (76, 77): 1.0, (32, 33): 1.0, (63, 64): 1.0, (58, 59): 1.0, (111, 112): 1.0, (46, 47): 1.0, (77, 78): 1.0, (33, 34): 1.0, (64, 65): 1.0, (59, 60): 1.0, (112, 113): 1.0, (79, 80): 1.0, (115, 118): 1.0, (34, 35): 1.0, (65, 66): 1.0, (114, 115): 1.0, (177, 204): 1.0, (88, 204): 1.0, (88, 123): 1.0, (35, 36): 1.0, (66, 67): 1.0, (60, 61): 1.0, (113, 114): 1.0, (81, 84): 1.0, (119, 120): 1.0, (36, 37): 1.0, (67, 68): 1.0, (204, 206): 1.0, (124, 206): 1.0, (88, 124): 1.0, (37, 38): 1.0, (68, 69): 1.0, (192, 205): 1.0, (17, 49): 1.0, (49, 50): 1.0, (50, 82): 1.0, (82, 83): 1.0, (83, 116): 1.0, (116, 117): 1.0, (38, 39): 1.0, (69, 70): 1.0, (121, 122): 1.0, (39, 40): 1.0, (70, 71): 1.0, (89, 90): 1.0, (40, 41): 1.0, (71, 72): 1.0, (190, 193): 1.0, (52, 193): 1.0, (52, 176): 1.0, (41, 42): 1.0, (72, 73): 1.0, (54, 55): 1.0, (90, 91): 1.0, (42, 43): 1.0, (73, 74): 1.0, (55, 56): 1.0, (91, 92): 1.0, (43, 44): 1.0, (74, 75): 1.0, (149, 152): 1.0, (52, 87): 1.0, (99, 100): 1.0, (155, 156): 1.0, (100, 101): 1.0, (156, 157): 1.0, (101, 102): 1.0, (124, 176): 1.0, (102, 103): 1.0, (157, 175): 1.0, (9, 10): 1.0, (103, 104): 1.0, (125, 143): 1.0, (10, 11): 1.0, (104, 105): 1.0, (192, 204): 1.0, (205, 206): 1.0, (105, 106): 1.0, (198, 205): 1.0, (190, 206): 1.0, (106, 107): 1.0, (143, 144): 1.0, (107, 108): 1.0, (0, 1): 1.0, (94, 95): 1.0, (147, 148): 1.0, (108, 109): 1.0, (95, 96): 1.0, (151, 198): 1.0, (158, 159): 1.0, (159, 160): 1.0, (160, 161): 1.0, (109, 110): 1.0, (96, 97): 1.0, (24, 25): 1.0, (148, 149): 1.0, (153, 154): 1.0, (3, 4): 1.0, (97, 98): 1.0, (152, 153): 1.0, (28, 29): 1.0, (154, 155): 1.0, (98, 99): 1.0, (151, 193): 1.0, (151, 184): 1.0, (184, 191): 1.0, (191, 193): 1.0, (185, 192): 1.0, (173, 174): 1.0, (184, 185): 1.0, (171, 172): 1.0, (172, 173): 1.0, (196, 197): 1.0, (17, 197): 1.0, (145, 146): 1.0, (170, 171): 1.0, (169, 170): 1.0, (146, 147): 1.0, (144, 145): 1.0, (161, 162): 1.0, (162, 163): 1.0, (194, 195): 1.0, (163, 164): 1.0, (120, 121): 1.0, (195, 196): 1.0, (164, 165): 1.0, (165, 166): 1.0, (118, 119): 1.0, (166, 167): 1.0, (167, 168): 1.0, (168, 169): 1.0, (239, 240): 1.0, (238, 241): 1.0, (22, 23): 1.0, (262, 285): 1.0, (20, 21): 1.0, (47, 86): 1.0, (78, 122): 1.0, (110, 175): 1.0, (31, 53): 1.0, (62, 89): 1.0, (158, 207): 1.0, (94, 125): 1.0, (174, 194): 1.0, (208, 209): 1.0, (207, 208): 1.0, (295, 299): 1.0, (292, 305): 1.0, (263, 300): 1.0, (300, 303): 1.0, (257, 258): 1.0, (245, 290): 1.0, (269, 273): 1.0, (294, 298): 1.0, (244, 251): 1.0, (243, 284): 1.0, (288, 294): 1.0, (286, 292): 1.0, (282, 288): 1.0, (280, 286): 1.0, (242, 249): 1.0, (254, 282): 1.0, (278, 280): 1.0, (263, 284): 1.0, (276, 278): 1.0, (246, 254): 1.0, (274, 276): 1.0, (255, 283): 1.0, (272, 274): 1.0, (268, 272): 1.0, (248, 267): 1.0, (264, 268): 1.0, (301, 302): 1.0, (260, 264): 1.0, (258, 260): 1.0, (273, 275): 1.0, (257, 298): 1.0, (253, 303): 1.0, (250, 271): 1.0, (329, 333): 1.0, (243, 248): 1.0, (213, 214): 1.0, (314, 316): 1.0, (328, 332): 1.0, (218, 225): 1.0, (230, 237): 1.0, (241, 330): 1.0, (219, 224): 1.0, (231, 236): 1.0, (240, 331): 1.0, (216, 226): 1.0, (311, 315): 1.0, (327, 329): 1.0, (217, 227): 1.0, (310, 314): 1.0, (218, 221): 1.0, (309, 313): 1.0, (326, 328): 1.0, (319, 322): 1.0, (219, 220): 1.0, (308, 312): 1.0, (318, 323): 1.0, (215, 234): 1.0, (325, 327): 1.0, (222, 225): 1.0, (214, 235): 1.0, (307, 311): 1.0, (324, 326): 1.0, (223, 224): 1.0, (321, 325): 1.0, (235, 236): 1.0, (234, 237): 1.0, (231, 232): 1.0, (230, 233): 1.0, (227, 228): 1.0, (226, 229): 1.0, (212, 215): 1.0, (211, 217): 1.0, (210, 216): 1.0, (239, 306): 1.0, (238, 307): 1.0, (211, 308): 1.0, (210, 309): 1.0, (306, 310): 1.0, (315, 317): 1.0, (312, 318): 1.0, (313, 319): 1.0, (316, 320): 1.0, (317, 321): 1.0, (232, 323): 1.0, (233, 322): 1.0, (320, 324): 1.0, (332, 334): 1.0, (333, 335): 1.0, (331, 337): 1.0, (330, 336): 1.0, (228, 334): 1.0, (229, 335): 1.0, (223, 337): 1.0, (222, 336): 1.0, (213, 220): 1.0, (212, 221): 1.0}
me_square_circle.attributes.new('crease_edge', 'FLOAT', 'EDGE').data.foreach_set('value', [_k.get((min(e.vertices), max(e.vertices)), 0.0) for e in me_square_circle.edges])
me_square_circle.materials.append(mat_prox_alum_050)
me_square_circle.materials.append(mat_prox_kevlar_050)
me_square_circle.materials.append(mat_prox_easy_spec_050)
me_square_circle.materials.append(mat_prox_easy_spec_050)
me_square_circle.materials.append(mat_prox_soap_048)
me_square_circle.materials.append(mat_prox_emission_048)
me_square_circle.use_remesh_preserve_volume = False
me_square_circle.use_remesh_preserve_attributes = False
me_square_circle.use_mirror_vertex_groups = False
me_square_circle.update()

# ---- objects
ob_square_circle = bpy.data.objects.new('square_circle', me_square_circle)

# ---- transforms, parenting, visibility, modifiers, constraints
ob_square_circle.location = (0.0, 0.0, 0.0)
ob_square_circle.lineart.crease_threshold = 0.0
_m = ob_square_circle.modifiers.new('Auto Smooth', 'NODES')
_m.node_group = ng_auto_smooth
_gi = [s.identifier for s in ng_auto_smooth.interface.items_tree if s.item_type == 'SOCKET' and s.in_out == 'INPUT']
_m[_gi[1]] = 1.047  # Angle

# ---- collection membership
col_collection_1.objects.link(ob_square_circle)

# ---- scene / render settings (as saved in the file)
scene.frame_start = 1; scene.frame_end = 100; scene.frame_set(1)
scene.render.engine = 'CYCLES'
scene.render.image_settings.color_depth = '16'
scene.render.image_settings.compression = 90
scene.render.resolution_x = 1024
scene.render.resolution_y = 1024
scene.render.resolution_percentage = 50
scene.render.dither_intensity = 0.0
scene.render.use_simplify = True
scene.render.use_persistent_data = True
scene.cycles.use_denoising = False
scene.cycles.samples = 100
scene.cycles.sampling_pattern = 'TABULATED_SOBOL'
scene.cycles.light_sampling_threshold = 0.0
scene.cycles.use_adaptive_sampling = False
scene.cycles.use_light_tree = False
scene.cycles.caustics_reflective = False
scene.cycles.caustics_refractive = False
scene.cycles.blur_glossy = 4.0
scene.cycles.max_bounces = 4
scene.cycles.transmission_bounces = 4
scene.cycles.volume_bounces = 2
scene.cycles.transparent_max_bounces = 4
scene.cycles.use_animated_seed = True
scene.cycles.sample_clamp_direct = 4.0
scene.cycles.sample_clamp_indirect = 2.0
scene.cycles.debug_bvh_type = 'STATIC_BVH'
scene.view_settings.view_transform = 'Standard'
bpy.context.view_layer.update()

# ---- added for rendering (the .blend has no active camera): camera
cam_auto = bpy.data.cameras.new('AutoCamera')
cam_auto.lens = 50.0
cam_auto.sensor_width = 36.0
cam_auto.clip_end = 1000.0
ob_auto_camera = bpy.data.objects.new('AutoCamera', cam_auto)
scene.collection.objects.link(ob_auto_camera)
ob_auto_camera.location = (0.993704, -1.19244, 0.822266)
ob_auto_camera.rotation_euler = (1.09748, -7.21219e-08, 0.694738)
scene.camera = ob_auto_camera
bpy.context.view_layer.update()
